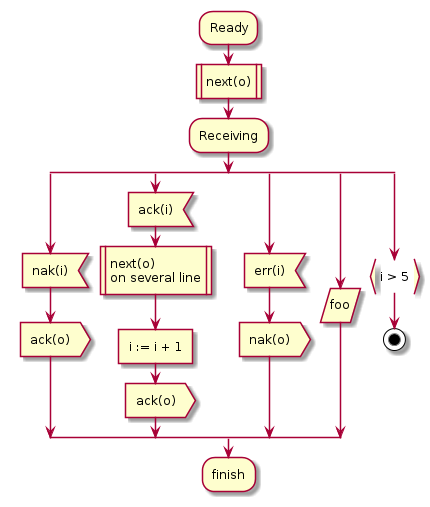

The diagram above was rendered by PlantUML. Its source (embedded in the PNG):
@startuml
:Ready;
:next(o)|
:Receiving;
split
:nak(i)<
:ack(o)>
split again
:ack(i)<
:next(o)
on several line|
:i := i + 1]
:ack(o)>
split again
:err(i)<
:nak(o)>
split again
:foo/
split again
:i > 5}
stop
end split
:finish;
@enduml